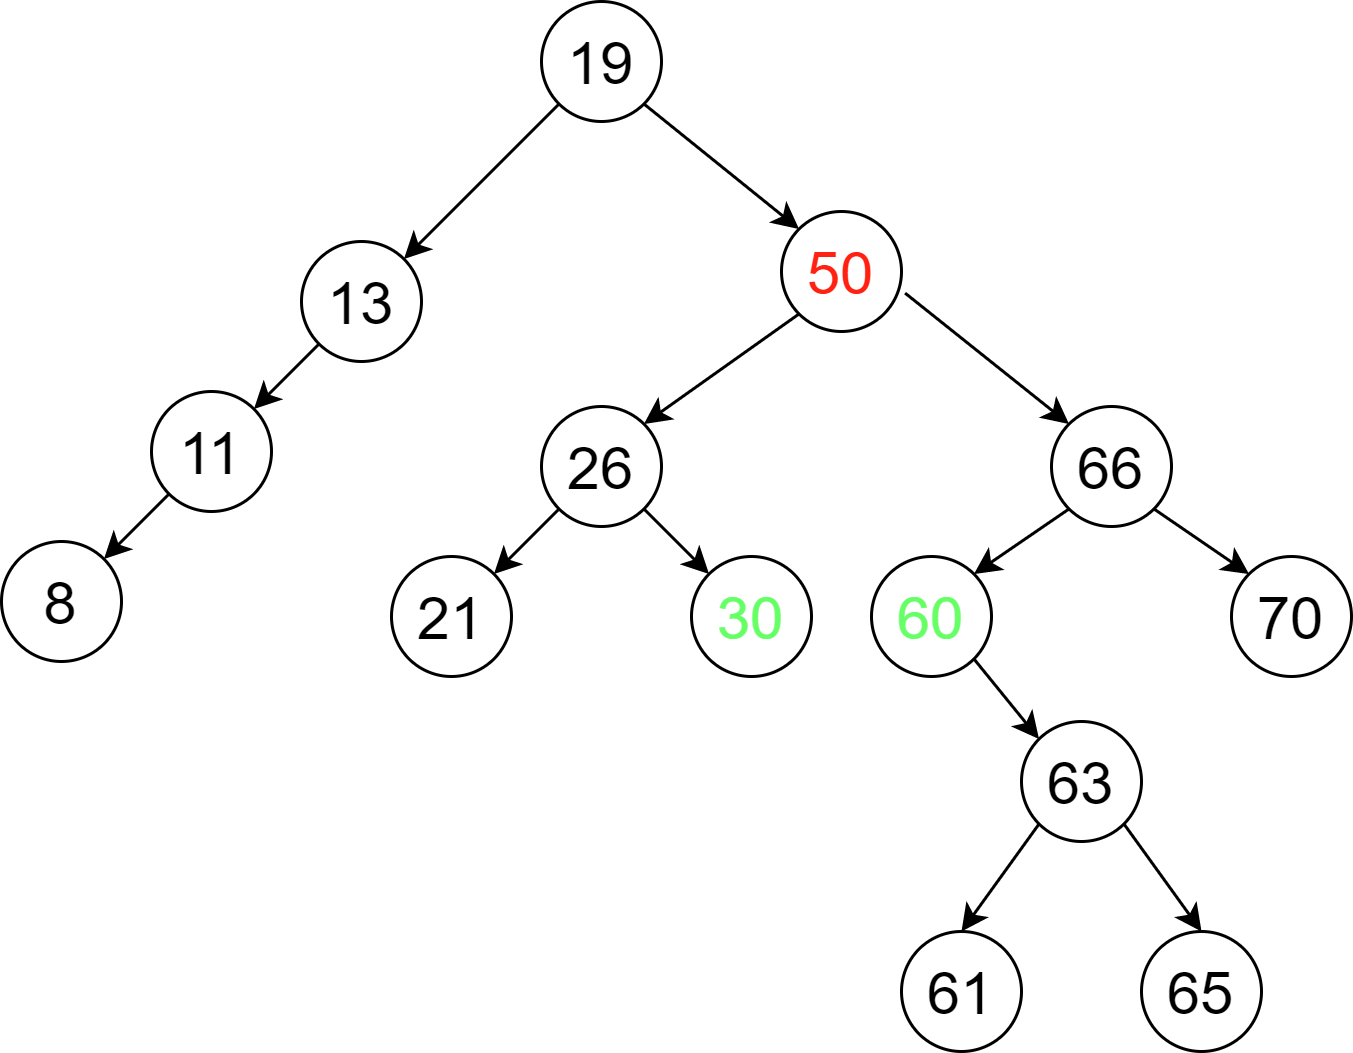

The diagram above was exported from draw.io. Its source (the exported page's mxGraphModel, read from the mxfile embedded in the PNG):
<mxGraphModel dx="1038" dy="641" grid="1" gridSize="10" guides="1" tooltips="1" connect="1" arrows="1" fold="1" page="1" pageScale="1" pageWidth="827" pageHeight="1169" math="0" shadow="0">
  <root>
    <mxCell id="0" />
    <mxCell id="1" parent="0" />
    <mxCell id="-n1E5mSkeIRjvib9HNwM-115" value="19" style="ellipse;whiteSpace=wrap;html=1;aspect=fixed;fontSize=20;" vertex="1" parent="1">
      <mxGeometry x="300" y="130" width="40" height="40" as="geometry" />
    </mxCell>
    <mxCell id="-n1E5mSkeIRjvib9HNwM-116" value="13" style="ellipse;whiteSpace=wrap;html=1;aspect=fixed;fontSize=20;" vertex="1" parent="1">
      <mxGeometry x="220" y="210" width="40" height="40" as="geometry" />
    </mxCell>
    <mxCell id="-n1E5mSkeIRjvib9HNwM-117" value="&lt;font color=&quot;#ff2212&quot;&gt;50&lt;/font&gt;" style="ellipse;whiteSpace=wrap;html=1;aspect=fixed;fontSize=20;" vertex="1" parent="1">
      <mxGeometry x="380" y="200" width="40" height="40" as="geometry" />
    </mxCell>
    <mxCell id="-n1E5mSkeIRjvib9HNwM-118" value="11" style="ellipse;whiteSpace=wrap;html=1;aspect=fixed;fontSize=20;" vertex="1" parent="1">
      <mxGeometry x="170" y="260" width="40" height="40" as="geometry" />
    </mxCell>
    <mxCell id="-n1E5mSkeIRjvib9HNwM-120" value="8" style="ellipse;whiteSpace=wrap;html=1;aspect=fixed;fontSize=20;" vertex="1" parent="1">
      <mxGeometry x="120" y="310" width="40" height="40" as="geometry" />
    </mxCell>
    <mxCell id="-n1E5mSkeIRjvib9HNwM-121" value="26" style="ellipse;whiteSpace=wrap;html=1;aspect=fixed;fontSize=20;" vertex="1" parent="1">
      <mxGeometry x="300" y="265" width="40" height="40" as="geometry" />
    </mxCell>
    <mxCell id="-n1E5mSkeIRjvib9HNwM-122" value="66" style="ellipse;whiteSpace=wrap;html=1;aspect=fixed;fontSize=20;" vertex="1" parent="1">
      <mxGeometry x="470" y="265" width="40" height="40" as="geometry" />
    </mxCell>
    <mxCell id="-n1E5mSkeIRjvib9HNwM-123" value="21" style="ellipse;whiteSpace=wrap;html=1;aspect=fixed;fontSize=20;" vertex="1" parent="1">
      <mxGeometry x="250" y="315" width="40" height="40" as="geometry" />
    </mxCell>
    <mxCell id="-n1E5mSkeIRjvib9HNwM-124" value="&lt;font color=&quot;#66ff66&quot;&gt;30&lt;/font&gt;" style="ellipse;whiteSpace=wrap;html=1;aspect=fixed;fontSize=20;" vertex="1" parent="1">
      <mxGeometry x="350" y="315" width="40" height="40" as="geometry" />
    </mxCell>
    <mxCell id="-n1E5mSkeIRjvib9HNwM-125" value="&lt;font color=&quot;#66ff66&quot;&gt;60&lt;/font&gt;" style="ellipse;whiteSpace=wrap;html=1;aspect=fixed;fontSize=20;" vertex="1" parent="1">
      <mxGeometry x="410" y="315" width="40" height="40" as="geometry" />
    </mxCell>
    <mxCell id="-n1E5mSkeIRjvib9HNwM-126" value="70" style="ellipse;whiteSpace=wrap;html=1;aspect=fixed;fontSize=20;" vertex="1" parent="1">
      <mxGeometry x="530" y="315" width="40" height="40" as="geometry" />
    </mxCell>
    <mxCell id="-n1E5mSkeIRjvib9HNwM-127" value="63" style="ellipse;whiteSpace=wrap;html=1;aspect=fixed;fontSize=20;" vertex="1" parent="1">
      <mxGeometry x="460" y="370" width="40" height="40" as="geometry" />
    </mxCell>
    <mxCell id="-n1E5mSkeIRjvib9HNwM-128" value="61" style="ellipse;whiteSpace=wrap;html=1;aspect=fixed;fontSize=20;" vertex="1" parent="1">
      <mxGeometry x="420" y="440" width="40" height="40" as="geometry" />
    </mxCell>
    <mxCell id="-n1E5mSkeIRjvib9HNwM-129" value="65" style="ellipse;whiteSpace=wrap;html=1;aspect=fixed;fontSize=20;" vertex="1" parent="1">
      <mxGeometry x="500" y="440" width="40" height="40" as="geometry" />
    </mxCell>
    <mxCell id="-n1E5mSkeIRjvib9HNwM-131" value="" style="endArrow=classic;html=1;rounded=0;fontSize=20;entryX=1;entryY=0;entryDx=0;entryDy=0;exitX=0;exitY=1;exitDx=0;exitDy=0;" edge="1" parent="1" source="-n1E5mSkeIRjvib9HNwM-115" target="-n1E5mSkeIRjvib9HNwM-116">
      <mxGeometry width="50" height="50" relative="1" as="geometry">
        <mxPoint x="310" y="190" as="sourcePoint" />
        <mxPoint x="430" y="400" as="targetPoint" />
      </mxGeometry>
    </mxCell>
    <mxCell id="-n1E5mSkeIRjvib9HNwM-133" value="" style="endArrow=classic;html=1;rounded=0;fontSize=20;exitX=1;exitY=1;exitDx=0;exitDy=0;entryX=0;entryY=0;entryDx=0;entryDy=0;" edge="1" parent="1" source="-n1E5mSkeIRjvib9HNwM-115" target="-n1E5mSkeIRjvib9HNwM-117">
      <mxGeometry width="50" height="50" relative="1" as="geometry">
        <mxPoint x="380" y="450" as="sourcePoint" />
        <mxPoint x="430" y="400" as="targetPoint" />
      </mxGeometry>
    </mxCell>
    <mxCell id="-n1E5mSkeIRjvib9HNwM-134" value="" style="endArrow=classic;html=1;rounded=0;fontSize=20;exitX=0;exitY=1;exitDx=0;exitDy=0;entryX=1;entryY=0;entryDx=0;entryDy=0;" edge="1" parent="1" source="-n1E5mSkeIRjvib9HNwM-118" target="-n1E5mSkeIRjvib9HNwM-120">
      <mxGeometry width="50" height="50" relative="1" as="geometry">
        <mxPoint x="380" y="450" as="sourcePoint" />
        <mxPoint x="160" y="290" as="targetPoint" />
      </mxGeometry>
    </mxCell>
    <mxCell id="-n1E5mSkeIRjvib9HNwM-135" value="" style="endArrow=classic;html=1;rounded=0;fontSize=20;exitX=0;exitY=1;exitDx=0;exitDy=0;entryX=1;entryY=0;entryDx=0;entryDy=0;" edge="1" parent="1" source="-n1E5mSkeIRjvib9HNwM-116" target="-n1E5mSkeIRjvib9HNwM-118">
      <mxGeometry width="50" height="50" relative="1" as="geometry">
        <mxPoint x="380" y="450" as="sourcePoint" />
        <mxPoint x="430" y="400" as="targetPoint" />
      </mxGeometry>
    </mxCell>
    <mxCell id="-n1E5mSkeIRjvib9HNwM-136" value="" style="endArrow=classic;html=1;rounded=0;fontSize=20;exitX=1.03;exitY=0.68;exitDx=0;exitDy=0;entryX=0;entryY=0;entryDx=0;entryDy=0;exitPerimeter=0;" edge="1" parent="1" source="-n1E5mSkeIRjvib9HNwM-117" target="-n1E5mSkeIRjvib9HNwM-122">
      <mxGeometry width="50" height="50" relative="1" as="geometry">
        <mxPoint x="380" y="450" as="sourcePoint" />
        <mxPoint x="430" y="400" as="targetPoint" />
      </mxGeometry>
    </mxCell>
    <mxCell id="-n1E5mSkeIRjvib9HNwM-137" value="" style="endArrow=classic;html=1;rounded=0;fontSize=20;entryX=1;entryY=0;entryDx=0;entryDy=0;exitX=0;exitY=1;exitDx=0;exitDy=0;" edge="1" parent="1" source="-n1E5mSkeIRjvib9HNwM-117" target="-n1E5mSkeIRjvib9HNwM-121">
      <mxGeometry width="50" height="50" relative="1" as="geometry">
        <mxPoint x="380" y="250" as="sourcePoint" />
        <mxPoint x="430" y="400" as="targetPoint" />
      </mxGeometry>
    </mxCell>
    <mxCell id="-n1E5mSkeIRjvib9HNwM-138" value="" style="endArrow=classic;html=1;rounded=0;fontSize=20;exitX=0;exitY=1;exitDx=0;exitDy=0;entryX=1;entryY=0;entryDx=0;entryDy=0;" edge="1" parent="1" source="-n1E5mSkeIRjvib9HNwM-121" target="-n1E5mSkeIRjvib9HNwM-123">
      <mxGeometry width="50" height="50" relative="1" as="geometry">
        <mxPoint x="380" y="475" as="sourcePoint" />
        <mxPoint x="430" y="425" as="targetPoint" />
      </mxGeometry>
    </mxCell>
    <mxCell id="-n1E5mSkeIRjvib9HNwM-139" value="" style="endArrow=classic;html=1;rounded=0;fontSize=20;exitX=1;exitY=1;exitDx=0;exitDy=0;entryX=0;entryY=0;entryDx=0;entryDy=0;" edge="1" parent="1" source="-n1E5mSkeIRjvib9HNwM-121" target="-n1E5mSkeIRjvib9HNwM-124">
      <mxGeometry width="50" height="50" relative="1" as="geometry">
        <mxPoint x="380" y="475" as="sourcePoint" />
        <mxPoint x="430" y="425" as="targetPoint" />
      </mxGeometry>
    </mxCell>
    <mxCell id="-n1E5mSkeIRjvib9HNwM-140" value="" style="endArrow=classic;html=1;rounded=0;fontSize=20;exitX=0;exitY=1;exitDx=0;exitDy=0;entryX=1;entryY=0;entryDx=0;entryDy=0;" edge="1" parent="1" source="-n1E5mSkeIRjvib9HNwM-122" target="-n1E5mSkeIRjvib9HNwM-125">
      <mxGeometry width="50" height="50" relative="1" as="geometry">
        <mxPoint x="390" y="465" as="sourcePoint" />
        <mxPoint x="440" y="415" as="targetPoint" />
      </mxGeometry>
    </mxCell>
    <mxCell id="-n1E5mSkeIRjvib9HNwM-141" value="" style="endArrow=classic;html=1;rounded=0;fontSize=20;exitX=1;exitY=1;exitDx=0;exitDy=0;entryX=0;entryY=0;entryDx=0;entryDy=0;" edge="1" parent="1" source="-n1E5mSkeIRjvib9HNwM-122" target="-n1E5mSkeIRjvib9HNwM-126">
      <mxGeometry width="50" height="50" relative="1" as="geometry">
        <mxPoint x="390" y="465" as="sourcePoint" />
        <mxPoint x="440" y="415" as="targetPoint" />
      </mxGeometry>
    </mxCell>
    <mxCell id="-n1E5mSkeIRjvib9HNwM-142" value="" style="endArrow=classic;html=1;rounded=0;fontSize=20;entryX=0;entryY=0;entryDx=0;entryDy=0;exitX=1;exitY=1;exitDx=0;exitDy=0;" edge="1" parent="1" source="-n1E5mSkeIRjvib9HNwM-125" target="-n1E5mSkeIRjvib9HNwM-127">
      <mxGeometry width="50" height="50" relative="1" as="geometry">
        <mxPoint x="430" y="350" as="sourcePoint" />
        <mxPoint x="430" y="400" as="targetPoint" />
      </mxGeometry>
    </mxCell>
    <mxCell id="-n1E5mSkeIRjvib9HNwM-143" value="" style="endArrow=classic;html=1;rounded=0;fontSize=20;exitX=0;exitY=1;exitDx=0;exitDy=0;entryX=0.5;entryY=0;entryDx=0;entryDy=0;" edge="1" parent="1" source="-n1E5mSkeIRjvib9HNwM-127" target="-n1E5mSkeIRjvib9HNwM-128">
      <mxGeometry width="50" height="50" relative="1" as="geometry">
        <mxPoint x="394" y="570" as="sourcePoint" />
        <mxPoint x="444" y="520" as="targetPoint" />
      </mxGeometry>
    </mxCell>
    <mxCell id="-n1E5mSkeIRjvib9HNwM-144" value="" style="endArrow=classic;html=1;rounded=0;fontSize=20;exitX=1;exitY=1;exitDx=0;exitDy=0;entryX=0.5;entryY=0;entryDx=0;entryDy=0;" edge="1" parent="1" source="-n1E5mSkeIRjvib9HNwM-127" target="-n1E5mSkeIRjvib9HNwM-129">
      <mxGeometry width="50" height="50" relative="1" as="geometry">
        <mxPoint x="394" y="570" as="sourcePoint" />
        <mxPoint x="444" y="520" as="targetPoint" />
      </mxGeometry>
    </mxCell>
  </root>
</mxGraphModel>